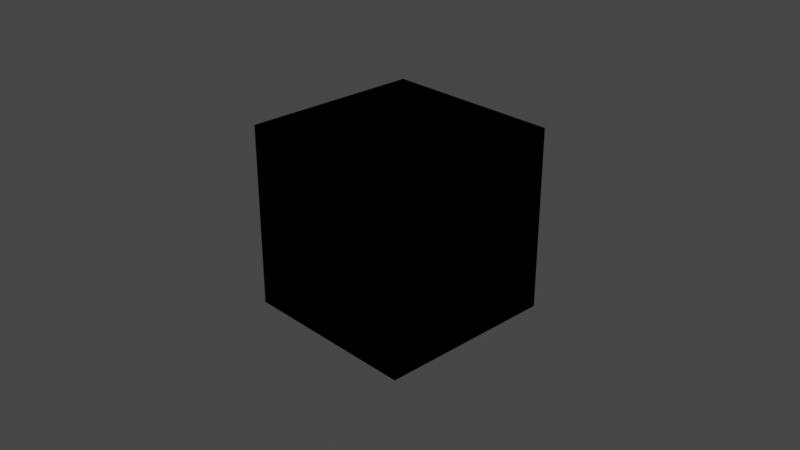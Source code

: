 # Source: Chapter1Start.blend  (saved by Blender 3.2.14; exported with 4.5.12 LTS)
import bpy
from mathutils import Matrix  # noqa: F401  (used for matrix-valued properties, if any)

bpy.ops.wm.read_factory_settings(use_empty=True)
scene = bpy.context.scene
scene.name = 'Scene'

# ---- collections
col_collection = bpy.data.collections.new('Collection'); scene.collection.children.link(col_collection)

# ---- materials (node trees are filled in below, after node groups)
mat_material = bpy.data.materials.new('Material')
mat_material.alpha_threshold = 0.0
mat_material.use_transparent_shadow = False
mat_material.line_color = (0.0, 0.0, 0.0, 1.0)

# ---- node groups
ng_geometry_nodes = bpy.data.node_groups.new('Geometry Nodes', 'GeometryNodeTree')
_s = ng_geometry_nodes.interface.new_socket(name='Geometry', in_out='OUTPUT', socket_type='NodeSocketGeometry')
_s = ng_geometry_nodes.interface.new_socket(name='Geometry', in_out='INPUT', socket_type='NodeSocketGeometry')
ng_geometry_nodes.is_modifier = True
_N = ng_geometry_nodes.nodes; _L = ng_geometry_nodes.links
n0 = _N.new('GeometryNodeStoreNamedAttribute'); n0.name = 'Store Named Attribute'; n0.location = (618, 93)
n0.data_type = 'FLOAT_VECTOR'
n0.domain = 'CORNER'
n0.inputs[2].default_value = 'UVMap'
n1 = _N.new('NodeFrame'); n1.name = 'Frame'; n1.location = (780, 48)
n1.label = 'Frame(6)'
n1.width = 150
n2 = _N.new('NodeGroupOutput'); n2.name = 'Group Output'; n2.location = (541, 192)
n2.label = 'Group Output (2)'
n3 = _N.new('GeometryNodeJoinGeometry'); n3.name = 'Join Geometry'; n3.location = (277, 103)
n3.label = 'Join Geometry(3)'
n4 = _N.new('GeometryNodeSubdivideMesh'); n4.name = 'Subdivide Mesh'; n4.location = (427, 97)
n4.label = 'Subdivide Mesh(4)'
n5 = _N.new('GeometryNodeMeshIcoSphere'); n5.name = 'Ico Sphere'; n5.location = (593, 93)
n5.label = 'Ico Sphere(5)'
n6 = _N.new('GeometryNodeSetPosition'); n6.name = 'Set Position'; n6.location = (601, -23)
n6.label = 'Set Position(8)'
n7 = _N.new('ShaderNodeVectorMath'); n7.name = 'Vector Math'; n7.location = (437, -25)
n7.label = 'Vector Math(10)'
n8 = _N.new('GeometryNodeInputPosition'); n8.name = 'Position'; n8.location = (265, -22)
n8.label = 'Position(9)'
n9 = _N.new('GeometryNodeSubdivideMesh'); n9.name = 'Subdivide Mesh.001'; n9.location = (255, -97)
n9.label = 'Subdivide Mesh(7)'
n10 = _N.new('NodeGroupInput'); n10.name = 'Group Input'; n10.location = (228, 191)
n10.label = 'Group Input (1)'
_L.new(n10.outputs[0], n2.inputs[0])
_L.new(n5.outputs[0], n0.inputs[0])
_L.new(n5.outputs[1], n0.inputs[3])
n2.is_active_output = True

# ---- material node trees
mat_material.use_nodes = True; mat_material.node_tree.nodes.clear()
_N = mat_material.node_tree.nodes; _L = mat_material.node_tree.links
n0 = _N.new('ShaderNodeOutputMaterial'); n0.name = 'Material Output'; n0.location = (300, 300)
n1 = _N.new('ShaderNodeBsdfPrincipled'); n1.name = 'Principled BSDF'; n1.location = (10, 300)
n1.distribution = 'GGX'
n1.subsurface_method = 'RANDOM_WALK_SKIN'
n1.inputs[2].default_value = 0.4
n1.inputs[3].default_value = 1.45
n1.inputs[27].default_value = (0.0, 0.0, 0.0, 1.0)
n1.inputs[28].default_value = 1.0
_L.new(n1.outputs[0], n0.inputs[0])
n0.is_active_output = True

# ---- world
world_world = bpy.data.worlds.new('World'); scene.world = world_world
world_world.use_nodes = True; world_world.node_tree.nodes.clear()
_N = world_world.node_tree.nodes; _L = world_world.node_tree.links
n0 = _N.new('ShaderNodeOutputWorld'); n0.name = 'World Output'; n0.location = (300, 300)
n1 = _N.new('ShaderNodeBackground'); n1.name = 'Background'; n1.location = (10, 300)
n1.inputs[0].default_value = (0.05088, 0.05088, 0.05088, 1.0)
_L.new(n1.outputs[0], n0.inputs[0])
n0.is_active_output = True
world_world.color = (0.05088, 0.05088, 0.05088)
world_world.use_sun_shadow = False
world_world.sun_shadow_jitter_overblur = 0.0

# ---- cameras
cam_camera = bpy.data.cameras.new('Camera')
cam_camera.clip_end = 100.0
cam_camera.ortho_scale = 7.314

# ---- lights
light_light = bpy.data.lights.new('Light', 'POINT')
light_light.transmission_factor = 0.0
light_light.energy = 1000.0
light_light.shadow_soft_size = 0.1
light_light.shadow_maximum_resolution = 0.006
light_light.use_absolute_resolution = True

# ---- meshes
me_cube = bpy.data.meshes.new('Cube')
me_cube.from_pydata([(1.0, 1.0, 1.0), (1.0, 1.0, -1.0), (1.0, -1.0, 1.0), (1.0, -1.0, -1.0), (-1.0, 1.0, 1.0), (-1.0, 1.0, -1.0), (-1.0, -1.0, 1.0), (-1.0, -1.0, -1.0)], [], [(0, 4, 6, 2), (3, 2, 6, 7), (7, 6, 4, 5), (5, 1, 3, 7), (1, 0, 2, 3), (5, 4, 0, 1)])
_uv = me_cube.uv_layers.new(name='UVMap')
_uv.uv.foreach_set('vector', [0.625, 0.5, 0.875, 0.5, 0.875, 0.75, 0.625, 0.75, 0.375, 0.75, 0.625, 0.75, 0.625, 1.0, 0.375, 1.0, 0.375, 0.0, 0.625, 0.0, 0.625, 0.25, 0.375, 0.25, 0.125, 0.5, 0.375, 0.5, 0.375, 0.75, 0.125, 0.75, 0.375, 0.5, 0.625, 0.5, 0.625, 0.75, 0.375, 0.75, 0.375, 0.25, 0.625, 0.25, 0.625, 0.5, 0.375, 0.5])
me_cube.materials.append(mat_material)
me_cube.use_mirror_vertex_groups = False
me_cube.update()
me_cube_001 = bpy.data.meshes.new('Cube.001')
me_cube_001.from_pydata([(-1.0, -1.0, -1.0), (-1.0, -1.0, 1.0), (-1.0, 1.0, -1.0), (-1.0, 1.0, 1.0), (1.0, -1.0, -1.0), (1.0, -1.0, 1.0), (1.0, 1.0, -1.0), (1.0, 1.0, 1.0)], [], [(0, 1, 3, 2), (2, 3, 7, 6), (6, 7, 5, 4), (4, 5, 1, 0), (2, 6, 4, 0), (7, 3, 1, 5)])
_uv = me_cube_001.uv_layers.new(name='UVMap')
_uv.uv.foreach_set('vector', [0.375, 0.0, 0.625, 0.0, 0.625, 0.25, 0.375, 0.25, 0.375, 0.25, 0.625, 0.25, 0.625, 0.5, 0.375, 0.5, 0.375, 0.5, 0.625, 0.5, 0.625, 0.75, 0.375, 0.75, 0.375, 0.75, 0.625, 0.75, 0.625, 1.0, 0.375, 1.0, 0.125, 0.5, 0.375, 0.5, 0.375, 0.75, 0.125, 0.75, 0.625, 0.5, 0.875, 0.5, 0.875, 0.75, 0.625, 0.75])
me_cube_001.update()

# ---- objects
ob_chapter1 = bpy.data.objects.new('Chapter1', me_cube)
ob_light = bpy.data.objects.new('Light', light_light)
ob_camera = bpy.data.objects.new('Camera', cam_camera)
ob_chapter1two = bpy.data.objects.new('Chapter1Two', me_cube_001)

# ---- transforms, parenting, visibility, modifiers, constraints
ob_chapter1.location = (0.0, 0.0, 0.0)
ob_chapter1.lock_rotations_4d = False
ob_chapter1.empty_display_type = 'ARROWS'
ob_chapter1.lineart.crease_threshold = 0.0
ob_light.location = (4.076, 1.005, 5.904)
ob_light.rotation_euler = (0.6503, 0.05522, 1.866)
ob_light.lock_rotations_4d = False
ob_light.empty_display_type = 'ARROWS'
ob_light.color = (0.0, 0.0, 0.0, 0.0)
ob_light.lineart.crease_threshold = 0.0
ob_camera.location = (7.359, -6.926, 4.958)
ob_camera.rotation_euler = (1.109, 0.0, 0.8149)
ob_camera.lock_rotations_4d = False
ob_camera.empty_display_type = 'ARROWS'
ob_camera.color = (0.0, 0.0, 0.0, 0.0)
ob_camera.display_type = 'WIRE'
ob_camera.lineart.crease_threshold = 0.0
ob_chapter1two.location = (0.0, 0.0, 0.0)
_m = ob_chapter1two.modifiers.new('GeometryNodes', 'NODES')
_m.node_group = ng_geometry_nodes

# ---- collection membership
col_collection.objects.link(ob_chapter1)
col_collection.objects.link(ob_light)
col_collection.objects.link(ob_camera)
col_collection.objects.link(ob_chapter1two)

# ---- scene / render settings (as saved in the file)
scene.camera = ob_camera
scene.frame_start = 1; scene.frame_end = 250; scene.frame_set(1)
scene.render.engine = 'BLENDER_EEVEE_NEXT'
scene.cycles.sampling_pattern = 'TABULATED_SOBOL'
scene.cycles.use_light_tree = False
scene.eevee.use_gtao = True
scene.eevee.use_raytracing = True
scene.view_settings.view_transform = 'Filmic'
bpy.context.view_layer.update()
